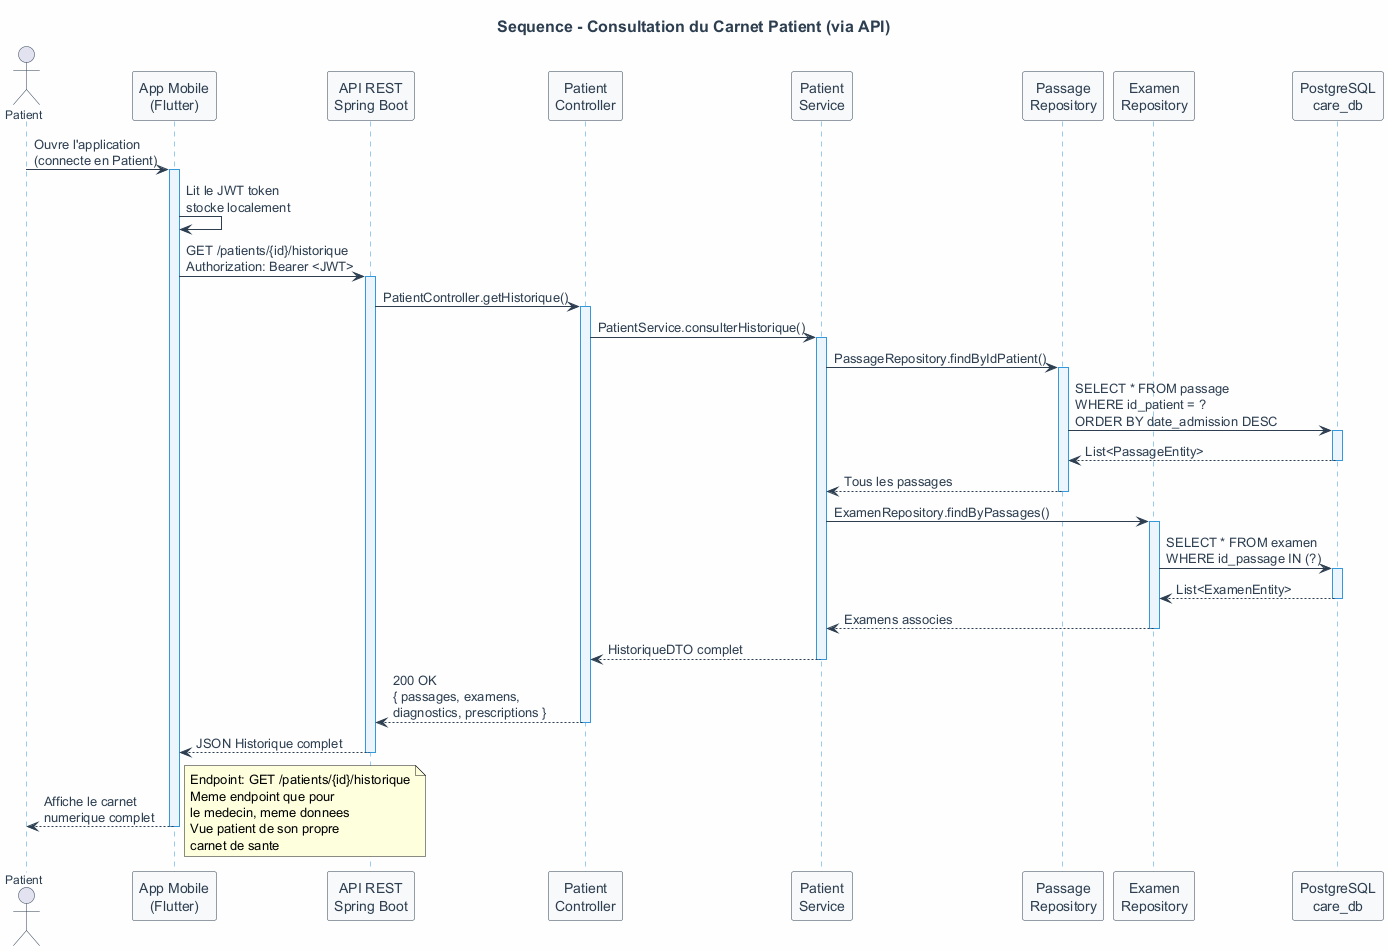

The diagram above was rendered by PlantUML. Its source (embedded in the PNG):
@startuml
skinparam backgroundColor #FEFEFE
skinparam sequence {
  ActorBorderColor #2C3E50
  ActorFontColor #2C3E50
  ActorFontSize 12
  LifeLineBorderColor #3498DB
  LifeLineBackgroundColor #EBF5FB
  ParticipantBorderColor #2C3E50
  ParticipantFontColor #2C3E50
  ParticipantBackgroundColor #F8F9FA
  ArrowColor #2C3E50
  ArrowFontColor #2C3E50
  DividerBackgroundColor #ECF0F1
}
skinparam title {
  FontSize 16
  FontStyle bold
  FontColor #2C3E50
}

title "Sequence - Consultation du Carnet Patient (via API)"

actor "Patient" as patient
participant "App Mobile\n(Flutter)" as mobile
participant "API REST\nSpring Boot" as api
participant "Patient\nController" as controller
participant "Patient\nService" as service
participant "Passage\nRepository" as passageRepo
participant "Examen\nRepository" as examenRepo
participant "PostgreSQL\ncare_db" as bdd

patient -> mobile : Ouvre l'application\n(connecte en Patient)
activate mobile

mobile -> mobile : Lit le JWT token\nstocke localement

mobile -> api : GET /patients/{id}/historique\nAuthorization: Bearer <JWT>
activate api

api -> controller : PatientController.getHistorique()
activate controller

controller -> service : PatientService.consulterHistorique()
activate service

service -> passageRepo : PassageRepository.findByIdPatient()
activate passageRepo

passageRepo -> bdd : SELECT * FROM passage\nWHERE id_patient = ?\nORDER BY date_admission DESC
activate bdd

bdd --> passageRepo : List<PassageEntity>
deactivate bdd

passageRepo --> service : Tous les passages
deactivate passageRepo

service -> examenRepo : ExamenRepository.findByPassages()
activate examenRepo

examenRepo -> bdd : SELECT * FROM examen\nWHERE id_passage IN (?)
activate bdd

bdd --> examenRepo : List<ExamenEntity>
deactivate bdd

examenRepo --> service : Examens associes
deactivate examenRepo

service --> controller : HistoriqueDTO complet
deactivate service

controller --> api : 200 OK\n{ passages, examens,\ndiagnostics, prescriptions }
deactivate controller

api --> mobile : JSON Historique complet
deactivate api

mobile --> patient : Affiche le carnet\nnumerique complet
deactivate mobile

note right
  Endpoint: GET /patients/{id}/historique
  Meme endpoint que pour
  le medecin, meme donnees
  Vue patient de son propre
  carnet de sante
endnote
@enduml